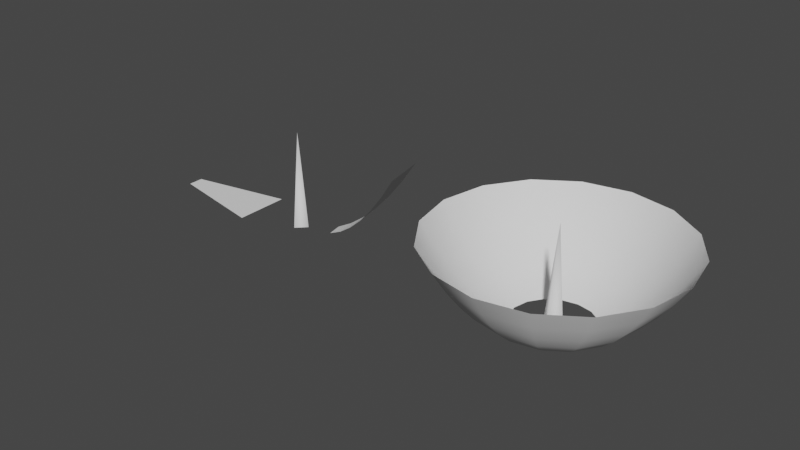 # Source: parabolic_dish_segment.blend  (saved by Blender 3.4.6; exported with 4.5.12 LTS)
import bpy
from mathutils import Matrix  # noqa: F401  (used for matrix-valued properties, if any)

bpy.ops.wm.read_factory_settings(use_empty=True)
scene = bpy.context.scene
scene.name = 'Scene'

# ---- collections
col_collection = bpy.data.collections.new('Collection'); scene.collection.children.link(col_collection)

# ---- materials (node trees are filled in below, after node groups)
mat_material = bpy.data.materials.new('Material')
mat_material.alpha_threshold = 0.0
mat_material.use_transparent_shadow = False
mat_material.roughness = 0.5
mat_material.line_color = (0.0, 0.0, 0.0, 1.0)

# ---- node groups
ng_geometry_nodes = bpy.data.node_groups.new('Geometry Nodes', 'GeometryNodeTree')
_s = ng_geometry_nodes.interface.new_socket(name='Geometry', in_out='OUTPUT', socket_type='NodeSocketGeometry')
_s = ng_geometry_nodes.interface.new_socket(name='Flat Radius (Arc Length)', in_out='OUTPUT', socket_type='NodeSocketFloat')
_s = ng_geometry_nodes.interface.new_socket(name='Geometry', in_out='INPUT', socket_type='NodeSocketGeometry')
_s = ng_geometry_nodes.interface.new_socket(name='Outer Radius', in_out='INPUT', socket_type='NodeSocketFloat')
_s.default_value = 1.0
_s.min_value = 0.0
_s = ng_geometry_nodes.interface.new_socket(name='Inner Radius', in_out='INPUT', socket_type='NodeSocketFloat')
_s.default_value = 0.1
_s.min_value = 0.0
_s = ng_geometry_nodes.interface.new_socket(name='Focal Length', in_out='INPUT', socket_type='NodeSocketFloat')
_s.default_value = 0.1
_s.min_value = 0.0
_s = ng_geometry_nodes.interface.new_socket(name='# Segments', in_out='INPUT', socket_type='NodeSocketInt')
_s.default_value = 8
_s.min_value = 3
_s.max_value = 512
_s = ng_geometry_nodes.interface.new_socket(name='# Circle Divisions', in_out='INPUT', socket_type='NodeSocketInt')
_s.default_value = 2
_s.min_value = 0
_s.max_value = 1000
ng_geometry_nodes.is_modifier = True
_N = ng_geometry_nodes.nodes; _L = ng_geometry_nodes.links
n0 = _N.new('NodeFrame'); n0.name = 'Frame.001'; n0.location = (1150, 550)
n0.label = 'Generate parabolic dish'
n0.width = 580
n1 = _N.new('NodeFrame'); n1.name = 'Frame'; n1.location = (-70, 550)
n1.label = 'Generate parabolic curve'
n1.width = 1140
n2 = _N.new('NodeFrame'); n2.name = 'Frame.003'; n2.location = (1258, -60)
n2.label = 'Duplicate segment'
n2.width = 775
n3 = _N.new('NodeFrame'); n3.name = 'Frame.002'; n3.location = (1470, -508)
n3.label = 'Align with X'
n3.width = 870
n4 = _N.new('NodeFrame'); n4.name = 'Frame.004'; n4.location = (1150, -930)
n4.label = 'Flatten segment by rotation'
n4.width = 1520
n5 = _N.new('NodeFrame'); n5.name = 'Frame.008'; n5.location = (1150, 1290)
n5.label = 'Visualize focal length'
n5.width = 760
n6 = _N.new('NodeFrame'); n6.name = 'Frame.006'; n6.location = (2590, 370)
n6.label = 'Move dish'
n6.width = 740
n7 = _N.new('NodeFrame'); n7.name = 'Frame.007'; n7.location = (2590, -30)
n7.label = 'Move segment'
n7.width = 740
n8 = _N.new('NodeFrame'); n8.name = 'Frame.005'; n8.location = (1950, -1522)
n8.label = 'Calculate arc length'
n8.width = 1920
n9 = _N.new('GeometryNodeCurvePrimitiveCircle'); n9.name = 'Curve Circle'; n9.location = (210, -30)
n10 = _N.new('GeometryNodeTransform'); n10.name = 'Transform.001'; n10.location = (30, -230)
n10.inputs[2].default_value = (1.571, 0.0, 0.0)
n11 = _N.new('NodeGroupInput'); n11.name = 'Group Input.002'; n11.location = (30, -30)
n12 = _N.new('GeometryNodeInputPosition'); n12.name = 'Position'; n12.location = (30, -290)
n13 = _N.new('ShaderNodeMath'); n13.name = 'Math.001'; n13.location = (410, -430)
n13.operation = 'POWER'
n13.inputs[1].default_value = 2.0
n14 = _N.new('ShaderNodeMath'); n14.name = 'Math.002'; n14.location = (410, -610)
n14.operation = 'MULTIPLY'
n14.inputs[1].default_value = 4.0
n15 = _N.new('ShaderNodeMath'); n15.name = 'Math.003'; n15.location = (610, -430)
n15.operation = 'DIVIDE'
n16 = _N.new('ShaderNodeSeparateXYZ'); n16.name = 'Separate XYZ'; n16.location = (210, -290)
n17 = _N.new('ShaderNodeCombineXYZ'); n17.name = 'Combine XYZ.002'; n17.location = (430, -170)
n18 = _N.new('ShaderNodeCombineXYZ'); n18.name = 'Combine XYZ'; n18.location = (430, -30)
n19 = _N.new('NodeGroupInput'); n19.name = 'Group Input.001'; n19.location = (210, -430)
n20 = _N.new('NodeGroupInput'); n20.name = 'Group Input'; n20.location = (210, -70)
n21 = _N.new('GeometryNodeCurvePrimitiveLine'); n21.name = 'Curve Line'; n21.location = (610, -90)
n21.inputs[2].default_value = (1.0, 0.0, 0.0)
n22 = _N.new('GeometryNodeSubdivideCurve'); n22.name = 'Subdivide Curve'; n22.location = (790, -90)
n23 = _N.new('GeometryNodeSetPosition'); n23.name = 'Set Position'; n23.location = (970, -90)
n24 = _N.new('ShaderNodeCombineXYZ'); n24.name = 'Combine XYZ.001'; n24.location = (790, -290)
n25 = _N.new('GeometryNodeJoinGeometry'); n25.name = 'Join Geometry'; n25.location = (3620, -660)
n26 = _N.new('GeometryNodeMergeByDistance'); n26.name = 'Merge by Distance'; n26.location = (3800, -660)
n27 = _N.new('NodeGroupOutput'); n27.name = 'Group Output'; n27.location = (4040, -660)
n28 = _N.new('NodeGroupInput'); n28.name = 'Group Input.003'; n28.location = (30, -205)
n29 = _N.new('GeometryNodeInputIndex'); n29.name = 'Index'; n29.location = (242, -340)
n30 = _N.new('ShaderNodeMath'); n30.name = 'Math'; n30.location = (422, -160)
n30.operation = 'LESS_THAN'
n31 = _N.new('ShaderNodeMath'); n31.name = 'Math.004'; n31.location = (242, -160)
n31.inputs[1].default_value = 1.0
n32 = _N.new('GeometryNodeSetPosition'); n32.name = 'Set Position.001'; n32.location = (700, -30)
n33 = _N.new('ShaderNodeMath'); n33.name = 'Math.007'; n33.location = (350, -32)
n33.operation = 'RADIANS'
n34 = _N.new('NodeGroupInput'); n34.name = 'Group Input.006'; n34.location = (30, -32)
n35 = _N.new('ShaderNodeMath'); n35.name = 'Math.008'; n35.location = (190, -32)
n35.operation = 'DIVIDE'
n35.inputs[0].default_value = -180.0
n36 = _N.new('GeometryNodeInputPosition'); n36.name = 'Position.001'; n36.location = (190, -232)
n37 = _N.new('ShaderNodeVectorRotate'); n37.name = 'Vector Rotate'; n37.location = (510, -32)
n38 = _N.new('ShaderNodeMath'); n38.name = 'Math.009'; n38.location = (750, -170)
n38.operation = 'ARCCOSINE'
n39 = _N.new('ShaderNodeMath'); n39.name = 'Math.010'; n39.location = (930, -170)
n39.operation = 'MULTIPLY'
n39.inputs[1].default_value = -1.0
n39.inputs[2].default_value = 0.0
n40 = _N.new('ShaderNodeVectorMath'); n40.name = 'Vector Math.011'; n40.location = (390, -110)
n40.operation = 'NORMALIZE'
n40.inputs[1].default_value = (1.0, 0.0, 0.0)
n41 = _N.new('ShaderNodeVectorMath'); n41.name = 'Vector Math.009'; n41.location = (590, -110)
n41.width = 131
n41.operation = 'DOT_PRODUCT'
n42 = _N.new('FunctionNodeInputVector'); n42.name = 'Vector'; n42.location = (390, -390)
n42.vector = (0.0, 0.0, 1.0)
n42.outputs[0].default_value = (0.0, 0.0, 0.0)
n43 = _N.new('ShaderNodeVectorMath'); n43.name = 'Vector Math.008'; n43.location = (390, -250)
n43.operation = 'NORMALIZE'
n43.inputs[1].default_value = (1.0, 0.0, 0.0)
n44 = _N.new('ShaderNodeVectorMath'); n44.name = 'Vector Math.010'; n44.location = (230, -250)
n44.operation = 'MULTIPLY'
n44.inputs[1].default_value = (1.0, 1.0, 0.0)
n45 = _N.new('ShaderNodeVectorMath'); n45.name = 'Vector Math.006'; n45.location = (590, -390)
n45.width = 131
n45.operation = 'CROSS_PRODUCT'
n46 = _N.new('ShaderNodeVectorRotate'); n46.name = 'Vector Rotate.001'; n46.location = (1150, -170)
n47 = _N.new('GeometryNodeSetPosition'); n47.name = 'Set Position.002'; n47.location = (1350, -70)
n48 = _N.new('GeometryNodeInputPosition'); n48.name = 'Position.002'; n48.location = (30, -30)
n49 = _N.new('NodeReroute'); n49.name = 'Reroute'; n49.location = (1070, -70)
n49.width = 16
n49.socket_idname = 'NodeSocketVector'
n50 = _N.new('NodeGroupInput'); n50.name = 'Group Input.008'; n50.location = (30, -130)
n51 = _N.new('GeometryNodeCurvePrimitiveLine'); n51.name = 'Curve Line.001'; n51.location = (230, -30)
n52 = _N.new('GeometryNodeSplineParameter'); n52.name = 'Spline Parameter'; n52.location = (30, -330)
n53 = _N.new('ShaderNodeMath'); n53.name = 'Math.024'; n53.location = (230, -330)
n53.operation = 'SUBTRACT'
n53.inputs[1].default_value = 1.0
n53.inputs[2].default_value = 1.0
n54 = _N.new('ShaderNodeMath'); n54.name = 'Math.023'; n54.location = (230, -510)
n54.operation = 'DIVIDE'
n54.inputs[1].default_value = 2.0
n55 = _N.new('GeometryNodeCurvePrimitiveCircle'); n55.name = 'Curve Circle.001'; n55.location = (410, -510)
n55.inputs[0].default_value = 4
n56 = _N.new('GeometryNodeSetCurveRadius'); n56.name = 'Set Curve Radius'; n56.location = (410, -270)
n57 = _N.new('GeometryNodeCurveToMesh'); n57.name = 'Curve to Mesh'; n57.location = (410, -230)
n58 = _N.new('GeometryNodeTransform'); n58.name = 'Transform'; n58.location = (570, -30)
n59 = _N.new('NodeGroupInput'); n59.name = 'Group Input.004'; n59.location = (30, -110)
n60 = _N.new('ShaderNodeMath'); n60.name = 'Math.005'; n60.location = (210, -110)
n60.operation = 'MULTIPLY_ADD'
n60.inputs[1].default_value = 4.0
n60.inputs[2].default_value = 1.0
n61 = _N.new('ShaderNodeCombineXYZ'); n61.name = 'Combine XYZ.003'; n61.location = (390, -110)
n62 = _N.new('NodeReroute'); n62.name = 'Reroute.001'; n62.location = (3500, -660)
n62.width = 16
n62.socket_idname = 'NodeSocketGeometry'
n63 = _N.new('NodeReroute'); n63.name = 'Reroute.002'; n63.location = (3500, -720)
n63.width = 16
n63.socket_idname = 'NodeSocketGeometry'
n64 = _N.new('NodeReroute'); n64.name = 'Reroute.003'; n64.location = (3500, -780)
n64.width = 16
n64.socket_idname = 'NodeSocketGeometry'
n65 = _N.new('GeometryNodeTransform'); n65.name = 'Transform.002'; n65.location = (570, -30)
n66 = _N.new('ShaderNodeCombineXYZ'); n66.name = 'Combine XYZ.004'; n66.location = (390, -110)
n67 = _N.new('NodeGroupInput'); n67.name = 'Group Input.005'; n67.location = (30, -110)
n68 = _N.new('ShaderNodeMath'); n68.name = 'Math.006'; n68.location = (210, -110)
n68.operation = 'MULTIPLY_ADD'
n68.inputs[1].default_value = 2.0
n68.inputs[2].default_value = 0.0
n69 = _N.new('GeometryNodeJoinGeometry'); n69.name = 'Join Geometry.001'; n69.location = (2420, 320)
n70 = _N.new('GeometryNodeJoinGeometry'); n70.name = 'Join Geometry.002'; n70.location = (2420, -80)
n71 = _N.new('GeometryNodeDuplicateElements'); n71.name = 'Duplicate Elements'; n71.location = (605, -30)
n71.domain = 'FACE'
n72 = _N.new('GeometryNodeCurveToMesh'); n72.name = 'Curve to Mesh.001'; n72.location = (590, -270)
n73 = _N.new('GeometryNodeDuplicateElements'); n73.name = 'Duplicate Elements.001'; n73.location = (2220, 80)
n73.domain = 'FACE'
n74 = _N.new('ShaderNodeMath'); n74.name = 'Math.022'; n74.location = (1750, -98)
n75 = _N.new('ShaderNodeMath'); n75.name = 'Math.012'; n75.location = (430, -58)
n75.operation = 'POWER'
n75.inputs[1].default_value = 2.0
n76 = _N.new('ShaderNodeMath'); n76.name = 'Math.013'; n76.location = (430, -238)
n76.operation = 'POWER'
n76.inputs[1].default_value = 2.0
n77 = _N.new('ShaderNodeMath'); n77.name = 'Math.014'; n77.location = (610, -178)
n78 = _N.new('ShaderNodeMath'); n78.name = 'Math.015'; n78.location = (790, -178)
n78.operation = 'SQRT'
n78.inputs[1].default_value = 2.0
n79 = _N.new('NodeReroute'); n79.name = 'Reroute.006'; n79.location = (250, -538)
n79.width = 16
n79.socket_idname = 'NodeSocketFloat'
n80 = _N.new('NodeGroupInput'); n80.name = 'Group Input.007'; n80.location = (30, -138)
n81 = _N.new('NodeReroute'); n81.name = 'Reroute.007'; n81.location = (390, -38)
n81.width = 16
n81.socket_idname = 'NodeSocketFloat'
n82 = _N.new('NodeReroute'); n82.name = 'Reroute.004'; n82.location = (950, -38)
n82.width = 16
n82.socket_idname = 'NodeSocketFloat'
n83 = _N.new('ShaderNodeMath'); n83.name = 'Math.011'; n83.location = (210, -58)
n83.operation = 'DIVIDE'
n83.inputs[1].default_value = 2.0
n84 = _N.new('ShaderNodeMath'); n84.name = 'Math.016'; n84.location = (990, -98)
n84.operation = 'MULTIPLY'
n85 = _N.new('ShaderNodeMath'); n85.name = 'Math.019'; n85.location = (1210, -98)
n85.operation = 'DIVIDE'
n86 = _N.new('ShaderNodeMath'); n86.name = 'Math.018'; n86.location = (1210, -278)
n86.operation = 'DIVIDE'
n87 = _N.new('ShaderNodeMath'); n87.name = 'Math.020'; n87.location = (1390, -278)
n87.operation = 'LOGARITHM'
n87.inputs[1].default_value = 2.718
n88 = _N.new('NodeReroute'); n88.name = 'Reroute.008'; n88.location = (1530, -538)
n88.width = 16
n88.socket_idname = 'NodeSocketFloat'
n89 = _N.new('NodeReroute'); n89.name = 'Reroute.005'; n89.location = (1130, -538)
n89.width = 16
n89.socket_idname = 'NodeSocketFloat'
n90 = _N.new('ShaderNodeMath'); n90.name = 'Math.017'; n90.location = (990, -278)
n91 = _N.new('ShaderNodeMath'); n91.name = 'Math.021'; n91.location = (1570, -278)
n91.operation = 'MULTIPLY'
n92 = _N.new('GeometryNodeInputNamedAttribute'); n92.name = 'Named Attribute'; n92.location = (565, -270)
n92.inputs[0].default_value = 'radius'
n93 = _N.new('GeometryNodeSwitch'); n93.name = 'Switch'; n93.location = (565, -270)
n93.input_type = 'FLOAT'
n93.inputs[1].default_value = 1.0
n94 = _N.new('GeometryNodeInputNamedAttribute'); n94.name = 'Named Attribute.001'; n94.location = (385, -230)
n94.inputs[0].default_value = 'radius'
n95 = _N.new('GeometryNodeSwitch'); n95.name = 'Switch.001'; n95.location = (385, -230)
n95.input_type = 'FLOAT'
n95.inputs[1].default_value = 1.0
n9.parent = n0
n10.parent = n0
n11.parent = n0
n12.parent = n1
n13.parent = n1
n14.parent = n1
n15.parent = n1
n16.parent = n1
n17.parent = n1
n18.parent = n1
n19.parent = n1
n20.parent = n1
n21.parent = n1
n22.parent = n1
n23.parent = n1
n24.parent = n1
n28.parent = n2
n29.parent = n2
n30.parent = n2
n31.parent = n2
n32.parent = n3
n33.parent = n3
n34.parent = n3
n35.parent = n3
n36.parent = n3
n37.parent = n3
n38.parent = n4
n39.parent = n4
n40.parent = n4
n41.parent = n4
n42.parent = n4
n43.parent = n4
n44.parent = n4
n45.parent = n4
n46.parent = n4
n47.parent = n4
n48.parent = n4
n49.parent = n4
n50.parent = n5
n51.parent = n5
n52.parent = n5
n53.parent = n5
n54.parent = n5
n55.parent = n5
n56.parent = n5
n57.parent = n0
n58.parent = n6
n59.parent = n6
n60.parent = n6
n61.parent = n6
n65.parent = n7
n66.parent = n7
n67.parent = n7
n68.parent = n7
n71.parent = n2
n72.parent = n5
n74.parent = n8
n75.parent = n8
n76.parent = n8
n77.parent = n8
n78.parent = n8
n79.parent = n8
n80.parent = n8
n81.parent = n8
n82.parent = n8
n83.parent = n8
n84.parent = n8
n85.parent = n8
n86.parent = n8
n87.parent = n8
n88.parent = n8
n89.parent = n8
n90.parent = n8
n91.parent = n8
n92.parent = n5
n93.parent = n5
n94.parent = n0
n95.parent = n0
_L.new(n21.outputs[0], n22.inputs[0])
_L.new(n20.outputs[5], n22.inputs[1])
_L.new(n12.outputs[0], n16.inputs[0])
_L.new(n24.outputs[0], n23.inputs[2])
_L.new(n22.outputs[0], n23.inputs[0])
_L.new(n13.outputs[0], n15.inputs[0])
_L.new(n14.outputs[0], n15.inputs[1])
_L.new(n16.outputs[0], n13.inputs[0])
_L.new(n16.outputs[0], n24.inputs[0])
_L.new(n18.outputs[0], n21.inputs[0])
_L.new(n17.outputs[0], n21.inputs[1])
_L.new(n19.outputs[3], n14.inputs[0])
_L.new(n20.outputs[1], n18.inputs[0])
_L.new(n20.outputs[2], n17.inputs[0])
_L.new(n11.outputs[2], n9.inputs[4])
_L.new(n11.outputs[4], n9.inputs[0])
_L.new(n16.outputs[1], n24.inputs[1])
_L.new(n15.outputs[0], n24.inputs[2])
_L.new(n23.outputs[0], n10.inputs[0])
_L.new(n62.outputs[0], n25.inputs[0])
_L.new(n26.outputs[0], n27.inputs[0])
_L.new(n10.outputs[0], n57.inputs[1])
_L.new(n29.outputs[0], n30.inputs[0])
_L.new(n9.outputs[0], n57.inputs[0])
_L.new(n57.outputs[0], n71.inputs[0])
_L.new(n30.outputs[0], n71.inputs[1])
_L.new(n31.outputs[0], n30.inputs[1])
_L.new(n70.outputs[0], n65.inputs[0])
_L.new(n63.outputs[0], n25.inputs[0])
_L.new(n28.outputs[5], n31.inputs[0])
_L.new(n61.outputs[0], n58.inputs[1])
_L.new(n60.outputs[0], n61.inputs[0])
_L.new(n67.outputs[1], n68.inputs[0])
_L.new(n68.outputs[0], n66.inputs[0])
_L.new(n66.outputs[0], n65.inputs[1])
_L.new(n59.outputs[1], n60.inputs[0])
_L.new(n64.outputs[0], n25.inputs[0])
_L.new(n71.outputs[0], n32.inputs[0])
_L.new(n36.outputs[0], n37.inputs[0])
_L.new(n34.outputs[4], n35.inputs[1])
_L.new(n33.outputs[0], n37.inputs[3])
_L.new(n35.outputs[0], n33.inputs[0])
_L.new(n37.outputs[0], n32.inputs[2])
_L.new(n49.outputs[0], n46.inputs[0])
_L.new(n25.outputs[0], n26.inputs[0])
_L.new(n44.outputs[0], n43.inputs[0])
_L.new(n46.outputs[0], n47.inputs[2])
_L.new(n48.outputs[0], n44.inputs[0])
_L.new(n48.outputs[0], n40.inputs[0])
_L.new(n48.outputs[0], n49.inputs[0])
_L.new(n40.outputs[0], n41.inputs[0])
_L.new(n43.outputs[0], n41.inputs[1])
_L.new(n41.outputs[1], n38.inputs[0])
_L.new(n47.outputs[0], n64.inputs[0])
_L.new(n40.outputs[0], n45.inputs[0])
_L.new(n39.outputs[0], n46.inputs[3])
_L.new(n45.outputs[0], n46.inputs[2])
_L.new(n38.outputs[0], n39.inputs[0])
_L.new(n42.outputs[0], n45.inputs[1])
_L.new(n65.outputs[0], n63.inputs[0])
_L.new(n58.outputs[0], n62.inputs[0])
_L.new(n32.outputs[0], n47.inputs[0])
_L.new(n80.outputs[1], n83.inputs[0])
_L.new(n83.outputs[0], n75.inputs[0])
_L.new(n80.outputs[3], n76.inputs[0])
_L.new(n75.outputs[0], n77.inputs[0])
_L.new(n76.outputs[0], n77.inputs[1])
_L.new(n77.outputs[0], n78.inputs[0])
_L.new(n78.outputs[0], n84.inputs[1])
_L.new(n82.outputs[0], n84.inputs[0])
_L.new(n81.outputs[0], n82.inputs[0])
_L.new(n78.outputs[0], n90.inputs[1])
_L.new(n82.outputs[0], n90.inputs[0])
_L.new(n89.outputs[0], n86.inputs[1])
_L.new(n79.outputs[0], n89.inputs[0])
_L.new(n80.outputs[3], n79.inputs[0])
_L.new(n83.outputs[0], n81.inputs[0])
_L.new(n84.outputs[0], n85.inputs[0])
_L.new(n89.outputs[0], n85.inputs[1])
_L.new(n90.outputs[0], n86.inputs[0])
_L.new(n86.outputs[0], n87.inputs[0])
_L.new(n87.outputs[0], n91.inputs[0])
_L.new(n88.outputs[0], n91.inputs[1])
_L.new(n89.outputs[0], n88.inputs[0])
_L.new(n85.outputs[0], n74.inputs[0])
_L.new(n91.outputs[0], n74.inputs[1])
_L.new(n74.outputs[0], n27.inputs[1])
_L.new(n50.outputs[2], n54.inputs[0])
_L.new(n54.outputs[0], n55.inputs[4])
_L.new(n55.outputs[0], n72.inputs[1])
_L.new(n56.outputs[0], n72.inputs[0])
_L.new(n50.outputs[3], n51.inputs[3])
_L.new(n51.outputs[0], n56.inputs[0])
_L.new(n53.outputs[0], n56.inputs[2])
_L.new(n52.outputs[0], n53.inputs[0])
_L.new(n72.outputs[0], n69.inputs[0])
_L.new(n57.outputs[0], n69.inputs[0])
_L.new(n69.outputs[0], n58.inputs[0])
_L.new(n73.outputs[0], n70.inputs[0])
_L.new(n71.outputs[0], n70.inputs[0])
_L.new(n72.outputs[0], n73.inputs[0])
_L.new(n92.outputs[1], n93.inputs[0])
_L.new(n92.outputs[0], n93.inputs[2])
_L.new(n93.outputs[0], n72.inputs[2])
_L.new(n94.outputs[1], n95.inputs[0])
_L.new(n94.outputs[0], n95.inputs[2])
_L.new(n95.outputs[0], n57.inputs[2])
n27.is_active_output = True

# ---- material node trees
mat_material.use_nodes = True; mat_material.node_tree.nodes.clear()
_N = mat_material.node_tree.nodes; _L = mat_material.node_tree.links
n0 = _N.new('ShaderNodeOutputMaterial'); n0.name = 'Material Output'; n0.location = (300, 300)
n1 = _N.new('ShaderNodeBsdfPrincipled'); n1.name = 'Principled BSDF'; n1.location = (10, 300)
n1.distribution = 'GGX'
n1.subsurface_method = 'RANDOM_WALK_SKIN'
n1.inputs[3].default_value = 1.45
n1.inputs[27].default_value = (0.0, 0.0, 0.0, 1.0)
n1.inputs[28].default_value = 1.0
_L.new(n1.outputs[0], n0.inputs[0])
n0.is_active_output = True

# ---- world
world_world = bpy.data.worlds.new('World'); scene.world = world_world
world_world.use_nodes = True; world_world.node_tree.nodes.clear()
_N = world_world.node_tree.nodes; _L = world_world.node_tree.links
n0 = _N.new('ShaderNodeOutputWorld'); n0.name = 'World Output'; n0.location = (300, 300)
n1 = _N.new('ShaderNodeBackground'); n1.name = 'Background'; n1.location = (10, 300)
n1.inputs[0].default_value = (0.05088, 0.05088, 0.05088, 1.0)
_L.new(n1.outputs[0], n0.inputs[0])
n0.is_active_output = True
world_world.color = (0.05088, 0.05088, 0.05088)
world_world.use_sun_shadow = False
world_world.sun_shadow_jitter_overblur = 0.0

# ---- meshes
me_cube = bpy.data.meshes.new('Cube')
me_cube.from_pydata([(1.0, 1.0, 1.0), (1.0, 1.0, -1.0), (1.0, -1.0, 1.0), (1.0, -1.0, -1.0), (-1.0, 1.0, 1.0), (-1.0, 1.0, -1.0), (-1.0, -1.0, 1.0), (-1.0, -1.0, -1.0)], [], [(0, 4, 6, 2), (3, 2, 6, 7), (7, 6, 4, 5), (5, 1, 3, 7), (1, 0, 2, 3), (5, 4, 0, 1)])
_uv = me_cube.uv_layers.new(name='UVMap')
_uv.uv.foreach_set('vector', [0.625, 0.5, 0.875, 0.5, 0.875, 0.75, 0.625, 0.75, 0.375, 0.75, 0.625, 0.75, 0.625, 1.0, 0.375, 1.0, 0.375, 0.0, 0.625, 0.0, 0.625, 0.25, 0.375, 0.25, 0.125, 0.5, 0.375, 0.5, 0.375, 0.75, 0.125, 0.75, 0.375, 0.5, 0.625, 0.5, 0.625, 0.75, 0.375, 0.75, 0.375, 0.25, 0.625, 0.25, 0.625, 0.5, 0.375, 0.5])
me_cube.materials.append(mat_material)
me_cube.use_mirror_vertex_groups = False
me_cube.update()

# ---- objects
ob_cube = bpy.data.objects.new('Cube', me_cube)

# ---- transforms, parenting, visibility, modifiers, constraints
ob_cube.location = (0.0, 0.0, 0.0)
ob_cube.lock_rotations_4d = False
ob_cube.empty_display_type = 'ARROWS'
ob_cube.lineart.crease_threshold = 0.0
_m = ob_cube.modifiers.new('GeometryNodes', 'NODES')
_m.node_group = ng_geometry_nodes
_gi = [s.identifier for s in ng_geometry_nodes.interface.items_tree if s.item_type == 'SOCKET' and s.in_out == 'INPUT']
_m[_gi[2]] = 0.2  # Inner Radius
_m[_gi[3]] = 0.3  # Focal Length
_m[_gi[4]] = 16  # # Segments
_m[_gi[5]] = 5  # # Circle Divisions

# ---- collection membership
col_collection.objects.link(ob_cube)

# ---- scene / render settings (as saved in the file)
scene.frame_start = 1; scene.frame_end = 250; scene.frame_set(1)
scene.render.engine = 'BLENDER_EEVEE_NEXT'
scene.cycles.sampling_pattern = 'TABULATED_SOBOL'
scene.cycles.use_light_tree = False
scene.view_settings.view_transform = 'Filmic'
bpy.context.view_layer.update()

# ---- added for rendering (the .blend has no active camera and no usable light): camera, sun
cam_auto = bpy.data.cameras.new('AutoCamera')
cam_auto.lens = 50.0
cam_auto.sensor_width = 36.0
cam_auto.clip_end = 1000.0
ob_auto_camera = bpy.data.objects.new('AutoCamera', cam_auto)
scene.collection.objects.link(ob_auto_camera)
ob_auto_camera.location = (9.16074, -7.03668, 5.10779)
ob_auto_camera.rotation_euler = (1.09748, -7.21219e-08, 0.694738)
scene.camera = ob_auto_camera
light_auto_sun = bpy.data.lights.new('AutoSun', 'SUN')
light_auto_sun.energy = 3.0
light_auto_sun.angle = 0.0523599
ob_auto_sun = bpy.data.objects.new('AutoSun', light_auto_sun)
scene.collection.objects.link(ob_auto_sun)
ob_auto_sun.rotation_euler = (0.872665, 0.174533, 0.523599)
bpy.context.view_layer.update()
